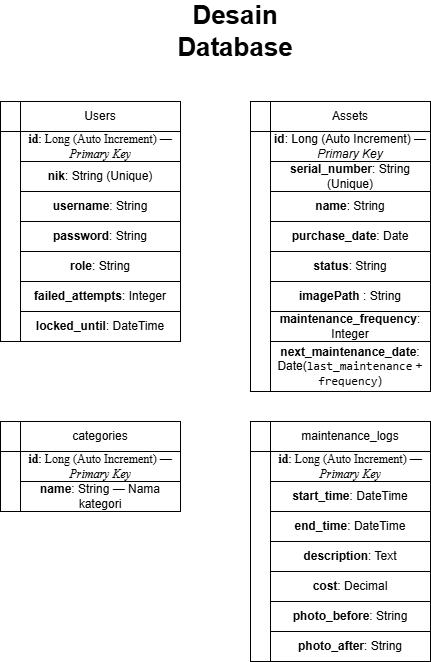

The diagram above was exported from draw.io. Its source (the exported page's mxGraphModel, read from the mxfile embedded in the PNG):
<mxGraphModel dx="1006" dy="498" grid="1" gridSize="10" guides="1" tooltips="1" connect="1" arrows="1" fold="1" page="1" pageScale="1" pageWidth="850" pageHeight="1100" math="0" shadow="0">
  <root>
    <mxCell id="0" />
    <mxCell id="1" parent="0" />
    <mxCell id="pmsHSqySKfIhCvuFjSmU-1" parent="1" style="shape=internalStorage;whiteSpace=wrap;html=1;backgroundOutline=1;dx=20;dy=30;" value="" vertex="1">
      <mxGeometry height="240" width="180" x="200" y="190" as="geometry" />
    </mxCell>
    <mxCell id="pmsHSqySKfIhCvuFjSmU-2" parent="1" style="text;html=1;whiteSpace=wrap;strokeColor=none;fillColor=none;align=center;verticalAlign=middle;rounded=0;" value="Users" vertex="1">
      <mxGeometry height="30" width="160" x="220" y="190" as="geometry" />
    </mxCell>
    <mxCell id="pmsHSqySKfIhCvuFjSmU-3" parent="1" style="text;html=1;whiteSpace=wrap;strokeColor=default;fillColor=none;align=center;verticalAlign=middle;rounded=0;" value="&lt;font face=&quot;Times New Roman&quot;&gt;&lt;b data-path-to-node=&quot;4,0,0&quot; data-index-in-node=&quot;0&quot;&gt;id&lt;/b&gt;: Long (Auto Increment) — &lt;i data-path-to-node=&quot;4,0,0&quot; data-index-in-node=&quot;28&quot;&gt;Primary Key&lt;/i&gt;&lt;/font&gt;" vertex="1">
      <mxGeometry height="30" width="160" x="220" y="220" as="geometry" />
    </mxCell>
    <mxCell id="pmsHSqySKfIhCvuFjSmU-4" parent="1" style="text;html=1;whiteSpace=wrap;strokeColor=default;fillColor=none;align=center;verticalAlign=middle;rounded=0;" value="&lt;b data-path-to-node=&quot;4,1,0&quot; data-index-in-node=&quot;0&quot;&gt;nik&lt;/b&gt;: String (Unique)" vertex="1">
      <mxGeometry height="30" width="160" x="220" y="250" as="geometry" />
    </mxCell>
    <mxCell id="pmsHSqySKfIhCvuFjSmU-5" parent="1" style="text;html=1;whiteSpace=wrap;strokeColor=default;fillColor=none;align=center;verticalAlign=middle;rounded=0;" value="&lt;b data-path-to-node=&quot;4,2,0&quot; data-index-in-node=&quot;0&quot;&gt;username&lt;/b&gt;: String" vertex="1">
      <mxGeometry height="30" width="160" x="220" y="280" as="geometry" />
    </mxCell>
    <mxCell id="pmsHSqySKfIhCvuFjSmU-6" parent="1" style="text;html=1;whiteSpace=wrap;strokeColor=default;fillColor=none;align=center;verticalAlign=middle;rounded=0;" value="&lt;b data-path-to-node=&quot;4,3,0&quot; data-index-in-node=&quot;0&quot;&gt;password&lt;/b&gt;: String" vertex="1">
      <mxGeometry height="30" width="160" x="220" y="310" as="geometry" />
    </mxCell>
    <mxCell id="pmsHSqySKfIhCvuFjSmU-7" parent="1" style="text;html=1;whiteSpace=wrap;strokeColor=default;fillColor=none;align=center;verticalAlign=middle;rounded=0;" value="&lt;b data-path-to-node=&quot;4,4,0&quot; data-index-in-node=&quot;0&quot;&gt;role&lt;/b&gt;: String" vertex="1">
      <mxGeometry height="30" width="160" x="220" y="340" as="geometry" />
    </mxCell>
    <mxCell id="pmsHSqySKfIhCvuFjSmU-8" parent="1" style="text;html=1;whiteSpace=wrap;strokeColor=default;fillColor=none;align=center;verticalAlign=middle;rounded=0;" value="&lt;b data-path-to-node=&quot;4,5,0&quot; data-index-in-node=&quot;0&quot;&gt;failed_attempts&lt;/b&gt;: Integer" vertex="1">
      <mxGeometry height="30" width="160" x="220" y="370" as="geometry" />
    </mxCell>
    <mxCell id="pmsHSqySKfIhCvuFjSmU-9" parent="1" style="text;html=1;whiteSpace=wrap;strokeColor=default;fillColor=none;align=center;verticalAlign=middle;rounded=0;" value="&lt;b data-path-to-node=&quot;4,6,0&quot; data-index-in-node=&quot;0&quot;&gt;locked_until&lt;/b&gt;: DateTime" vertex="1">
      <mxGeometry height="30" width="160" x="220" y="400" as="geometry" />
    </mxCell>
    <mxCell id="pmsHSqySKfIhCvuFjSmU-10" parent="1" style="shape=internalStorage;whiteSpace=wrap;html=1;backgroundOutline=1;dx=20;dy=30;" value="" vertex="1">
      <mxGeometry height="290" width="180" x="450" y="190" as="geometry" />
    </mxCell>
    <mxCell id="pmsHSqySKfIhCvuFjSmU-11" parent="1" style="text;html=1;whiteSpace=wrap;strokeColor=none;fillColor=none;align=center;verticalAlign=middle;rounded=0;" value="Assets" vertex="1">
      <mxGeometry height="30" width="160" x="470" y="190" as="geometry" />
    </mxCell>
    <mxCell id="pmsHSqySKfIhCvuFjSmU-12" parent="1" style="text;html=1;whiteSpace=wrap;strokeColor=default;fillColor=none;align=center;verticalAlign=middle;rounded=0;" value="&lt;b data-path-to-node=&quot;7,0,0&quot; data-index-in-node=&quot;0&quot;&gt;id&lt;/b&gt;: Long (Auto Increment) — &lt;i data-path-to-node=&quot;7,0,0&quot; data-index-in-node=&quot;28&quot;&gt;Primary Key&lt;/i&gt;" vertex="1">
      <mxGeometry height="30" width="160" x="470" y="220" as="geometry" />
    </mxCell>
    <mxCell id="pmsHSqySKfIhCvuFjSmU-13" parent="1" style="text;html=1;whiteSpace=wrap;strokeColor=default;fillColor=none;align=center;verticalAlign=middle;rounded=0;" value="&lt;b data-path-to-node=&quot;7,1,0&quot; data-index-in-node=&quot;0&quot;&gt;serial_number&lt;/b&gt;: String (Unique)" vertex="1">
      <mxGeometry height="30" width="160" x="470" y="250" as="geometry" />
    </mxCell>
    <mxCell id="pmsHSqySKfIhCvuFjSmU-14" parent="1" style="text;html=1;whiteSpace=wrap;strokeColor=default;fillColor=none;align=center;verticalAlign=middle;rounded=0;" value="&lt;b data-path-to-node=&quot;7,2,0&quot; data-index-in-node=&quot;0&quot;&gt;name&lt;/b&gt;: String" vertex="1">
      <mxGeometry height="30" width="160" x="470" y="280" as="geometry" />
    </mxCell>
    <mxCell id="pmsHSqySKfIhCvuFjSmU-15" parent="1" style="text;html=1;whiteSpace=wrap;strokeColor=default;fillColor=none;align=center;verticalAlign=middle;rounded=0;" value="&lt;b data-path-to-node=&quot;7,3,0&quot; data-index-in-node=&quot;0&quot;&gt;purchase_date&lt;/b&gt;: Date" vertex="1">
      <mxGeometry height="30" width="160" x="470" y="310" as="geometry" />
    </mxCell>
    <mxCell id="pmsHSqySKfIhCvuFjSmU-16" parent="1" style="text;html=1;whiteSpace=wrap;strokeColor=default;fillColor=none;align=center;verticalAlign=middle;rounded=0;" value="&lt;b data-path-to-node=&quot;7,4,0&quot; data-index-in-node=&quot;0&quot;&gt;status&lt;/b&gt;: String" vertex="1">
      <mxGeometry height="30" width="160" x="470" y="340" as="geometry" />
    </mxCell>
    <mxCell id="pmsHSqySKfIhCvuFjSmU-17" parent="1" style="text;html=1;whiteSpace=wrap;strokeColor=default;fillColor=none;align=center;verticalAlign=middle;rounded=0;" value="&lt;b data-path-to-node=&quot;7,5,0&quot; data-index-in-node=&quot;0&quot;&gt;maintenance_frequency&lt;/b&gt;: Integer" vertex="1">
      <mxGeometry height="30" width="160" x="470" y="400" as="geometry" />
    </mxCell>
    <mxCell id="pmsHSqySKfIhCvuFjSmU-18" parent="1" style="text;html=1;whiteSpace=wrap;strokeColor=default;fillColor=none;align=center;verticalAlign=middle;rounded=0;" value="&lt;b data-path-to-node=&quot;7,6,0&quot; data-index-in-node=&quot;0&quot;&gt;next_maintenance_date&lt;/b&gt;: Date(&lt;code data-path-to-node=&quot;7,6,0&quot; data-index-in-node=&quot;53&quot;&gt;last_maintenance&lt;/code&gt; + &lt;code data-path-to-node=&quot;7,6,0&quot; data-index-in-node=&quot;72&quot;&gt;frequency&lt;/code&gt;)" vertex="1">
      <mxGeometry height="50" width="160" x="470" y="430" as="geometry" />
    </mxCell>
    <mxCell id="pmsHSqySKfIhCvuFjSmU-28" parent="1" style="shape=internalStorage;whiteSpace=wrap;html=1;backgroundOutline=1;dx=20;dy=30;" value="" vertex="1">
      <mxGeometry height="90" width="180" x="200" y="510" as="geometry" />
    </mxCell>
    <mxCell id="pmsHSqySKfIhCvuFjSmU-29" parent="1" style="text;html=1;whiteSpace=wrap;strokeColor=none;fillColor=none;align=center;verticalAlign=middle;rounded=0;" value="categories" vertex="1">
      <mxGeometry height="30" width="160" x="220" y="510" as="geometry" />
    </mxCell>
    <mxCell id="pmsHSqySKfIhCvuFjSmU-30" parent="1" style="text;html=1;whiteSpace=wrap;strokeColor=default;fillColor=none;align=center;verticalAlign=middle;rounded=0;" value="&lt;font face=&quot;Times New Roman&quot;&gt;&lt;b data-path-to-node=&quot;4,0,0&quot; data-index-in-node=&quot;0&quot;&gt;id&lt;/b&gt;: Long (Auto Increment) — &lt;i data-path-to-node=&quot;4,0,0&quot; data-index-in-node=&quot;28&quot;&gt;Primary Key&lt;/i&gt;&lt;/font&gt;" vertex="1">
      <mxGeometry height="30" width="160" x="220" y="540" as="geometry" />
    </mxCell>
    <mxCell id="pmsHSqySKfIhCvuFjSmU-31" parent="1" style="text;html=1;whiteSpace=wrap;strokeColor=default;fillColor=none;align=center;verticalAlign=middle;rounded=0;" value="&lt;b data-path-to-node=&quot;10,1,0&quot; data-index-in-node=&quot;0&quot;&gt;name&lt;/b&gt;: String — Nama kategori" vertex="1">
      <mxGeometry height="30" width="160" x="220" y="570" as="geometry" />
    </mxCell>
    <mxCell id="pmsHSqySKfIhCvuFjSmU-37" parent="1" style="shape=internalStorage;whiteSpace=wrap;html=1;backgroundOutline=1;dx=20;dy=30;" value="" vertex="1">
      <mxGeometry height="240" width="180" x="450" y="510" as="geometry" />
    </mxCell>
    <mxCell id="pmsHSqySKfIhCvuFjSmU-38" parent="1" style="text;html=1;whiteSpace=wrap;strokeColor=none;fillColor=none;align=center;verticalAlign=middle;rounded=0;" value="maintenance_logs" vertex="1">
      <mxGeometry height="30" width="160" x="470" y="510" as="geometry" />
    </mxCell>
    <mxCell id="pmsHSqySKfIhCvuFjSmU-39" parent="1" style="text;html=1;whiteSpace=wrap;strokeColor=default;fillColor=none;align=center;verticalAlign=middle;rounded=0;" value="&lt;font face=&quot;Times New Roman&quot;&gt;&lt;b data-path-to-node=&quot;4,0,0&quot; data-index-in-node=&quot;0&quot;&gt;id&lt;/b&gt;: Long (Auto Increment) — &lt;i data-path-to-node=&quot;4,0,0&quot; data-index-in-node=&quot;28&quot;&gt;Primary Key&lt;/i&gt;&lt;/font&gt;" vertex="1">
      <mxGeometry height="30" width="160" x="470" y="540" as="geometry" />
    </mxCell>
    <mxCell id="pmsHSqySKfIhCvuFjSmU-40" parent="1" style="text;html=1;whiteSpace=wrap;strokeColor=default;fillColor=none;align=center;verticalAlign=middle;rounded=0;" value="&lt;b data-path-to-node=&quot;13,1,0&quot; data-index-in-node=&quot;0&quot;&gt;start_time&lt;/b&gt;: DateTime" vertex="1">
      <mxGeometry height="30" width="160" x="470" y="570" as="geometry" />
    </mxCell>
    <mxCell id="pmsHSqySKfIhCvuFjSmU-41" parent="1" style="text;html=1;whiteSpace=wrap;strokeColor=default;fillColor=none;align=center;verticalAlign=middle;rounded=0;" value="&lt;b data-path-to-node=&quot;13,2,0&quot; data-index-in-node=&quot;0&quot;&gt;end_time&lt;/b&gt;: DateTime" vertex="1">
      <mxGeometry height="30" width="160" x="470" y="600" as="geometry" />
    </mxCell>
    <mxCell id="pmsHSqySKfIhCvuFjSmU-42" parent="1" style="text;html=1;whiteSpace=wrap;strokeColor=default;fillColor=none;align=center;verticalAlign=middle;rounded=0;" value="&lt;b data-path-to-node=&quot;13,3,0&quot; data-index-in-node=&quot;0&quot;&gt;description&lt;/b&gt;: Text" vertex="1">
      <mxGeometry height="30" width="160" x="470" y="630" as="geometry" />
    </mxCell>
    <mxCell id="pmsHSqySKfIhCvuFjSmU-43" parent="1" style="text;html=1;whiteSpace=wrap;strokeColor=default;fillColor=none;align=center;verticalAlign=middle;rounded=0;" value="&lt;b data-path-to-node=&quot;13,4,0&quot; data-index-in-node=&quot;0&quot;&gt;cost&lt;/b&gt;: Decimal" vertex="1">
      <mxGeometry height="30" width="160" x="470" y="660" as="geometry" />
    </mxCell>
    <mxCell id="pmsHSqySKfIhCvuFjSmU-44" parent="1" style="text;html=1;whiteSpace=wrap;strokeColor=default;fillColor=none;align=center;verticalAlign=middle;rounded=0;" value="&lt;b data-path-to-node=&quot;13,5,0&quot; data-index-in-node=&quot;0&quot;&gt;photo_before&lt;/b&gt;: String" vertex="1">
      <mxGeometry height="30" width="160" x="470" y="690" as="geometry" />
    </mxCell>
    <mxCell id="pmsHSqySKfIhCvuFjSmU-45" parent="1" style="text;html=1;whiteSpace=wrap;strokeColor=default;fillColor=none;align=center;verticalAlign=middle;rounded=0;" value="&lt;b data-path-to-node=&quot;13,6,0&quot; data-index-in-node=&quot;0&quot;&gt;photo_after&lt;/b&gt;: String" vertex="1">
      <mxGeometry height="30" width="160" x="470" y="720" as="geometry" />
    </mxCell>
    <mxCell id="pmsHSqySKfIhCvuFjSmU-49" parent="1" style="text;html=1;whiteSpace=wrap;strokeColor=default;fillColor=none;align=center;verticalAlign=middle;rounded=0;" value="&lt;b&gt;imagePath &lt;/b&gt;: String" vertex="1">
      <mxGeometry height="30" width="160" x="470" y="370" as="geometry" />
    </mxCell>
    <mxCell id="pmsHSqySKfIhCvuFjSmU-50" parent="1" style="text;html=1;whiteSpace=wrap;strokeColor=none;fillColor=none;align=center;verticalAlign=middle;rounded=0;" value="&lt;font style=&quot;font-size: 26px;&quot;&gt;&lt;b style=&quot;&quot;&gt;Desain Database&lt;/b&gt;&lt;/font&gt;" vertex="1">
      <mxGeometry height="60" width="190" x="340" y="90" as="geometry" />
    </mxCell>
  </root>
</mxGraphModel>